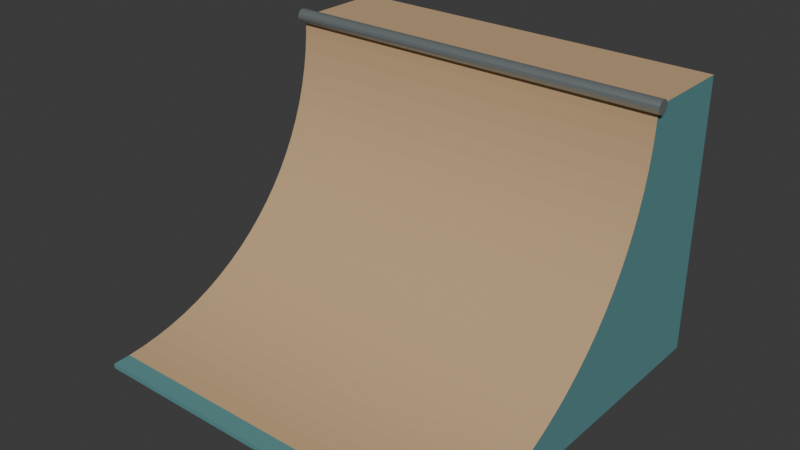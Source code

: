 # Source: source.blend  (saved by Blender 4.3.34; exported with 4.5.12 LTS)
import bpy
from mathutils import Matrix  # noqa: F401  (used for matrix-valued properties, if any)

bpy.ops.wm.read_factory_settings(use_empty=True)
scene = bpy.context.scene
scene.name = 'Scene'

# ---- collections
col_collection = bpy.data.collections.new('Collection'); scene.collection.children.link(col_collection)

# ---- materials (node trees are filled in below, after node groups)
mat_tealsolidsidecheeks = bpy.data.materials.new('TealSolidSideCheeks')
mat_tealsolidsidecheeks.diffuse_color = (0.1, 0.27, 0.28, 1.0)
mat_warmcontinuousridingface = bpy.data.materials.new('WarmContinuousRidingFace')
mat_warmcontinuousridingface.diffuse_color = (0.55, 0.37, 0.2, 1.0)
mat_steeltopcoping = bpy.data.materials.new('SteelTopCoping')
mat_steeltopcoping.diffuse_color = (0.38, 0.43, 0.44, 1.0)

# ---- material node trees
mat_tealsolidsidecheeks.use_nodes = True; mat_tealsolidsidecheeks.node_tree.nodes.clear()
_N = mat_tealsolidsidecheeks.node_tree.nodes; _L = mat_tealsolidsidecheeks.node_tree.links
n0 = _N.new('ShaderNodeBsdfPrincipled'); n0.name = 'Principled BSDF'; n0.location = (10, 300)
n0.inputs[0].default_value = (0.1, 0.27, 0.28, 1.0)
n0.inputs[2].default_value = 0.81
n1 = _N.new('ShaderNodeOutputMaterial'); n1.name = 'Material Output'; n1.location = (300, 300)
_L.new(n0.outputs[0], n1.inputs[0])
n1.is_active_output = True
mat_warmcontinuousridingface.use_nodes = True; mat_warmcontinuousridingface.node_tree.nodes.clear()
_N = mat_warmcontinuousridingface.node_tree.nodes; _L = mat_warmcontinuousridingface.node_tree.links
n0 = _N.new('ShaderNodeBsdfPrincipled'); n0.name = 'Principled BSDF'; n0.location = (10, 300)
n0.inputs[0].default_value = (0.55, 0.37, 0.2, 1.0)
n0.inputs[2].default_value = 0.82
n1 = _N.new('ShaderNodeOutputMaterial'); n1.name = 'Material Output'; n1.location = (300, 300)
_L.new(n0.outputs[0], n1.inputs[0])
n1.is_active_output = True
mat_steeltopcoping.use_nodes = True; mat_steeltopcoping.node_tree.nodes.clear()
_N = mat_steeltopcoping.node_tree.nodes; _L = mat_steeltopcoping.node_tree.links
n0 = _N.new('ShaderNodeBsdfPrincipled'); n0.name = 'Principled BSDF'; n0.location = (10, 300)
n0.inputs[0].default_value = (0.38, 0.43, 0.44, 1.0)
n0.inputs[1].default_value = 0.7
n0.inputs[2].default_value = 0.38
n1 = _N.new('ShaderNodeOutputMaterial'); n1.name = 'Material Output'; n1.location = (300, 300)
_L.new(n0.outputs[0], n1.inputs[0])
n1.is_active_output = True

# ---- world
world_world = bpy.data.worlds.new('World'); scene.world = world_world
world_world.use_nodes = True; world_world.node_tree.nodes.clear()
_N = world_world.node_tree.nodes; _L = world_world.node_tree.links
n0 = _N.new('ShaderNodeOutputWorld'); n0.name = 'World Output'; n0.location = (300, 300)
n1 = _N.new('ShaderNodeBackground'); n1.name = 'Background'; n1.location = (10, 300)
n1.inputs[0].default_value = (0.05088, 0.05088, 0.05088, 1.0)
_L.new(n1.outputs[0], n0.inputs[0])
n0.is_active_output = True
world_world.color = (0.05088, 0.05088, 0.05088)
world_world.sun_shadow_jitter_overblur = 0.0

# ---- meshes
me_wholeconcavebanksidecheeksrearandtopplatform = bpy.data.meshes.new('WholeConcaveBankSideCheeksRearAndTopPlatform')
me_wholeconcavebanksidecheeksrearandtopplatform.from_pydata([(-1.0, -0.95, 0.0), (-1.0, 0.95, 0.0), (-1.0, 0.95, 1.425), (-1.0, 0.45, 1.425), (-1.0, 0.447, 1.333), (-1.0, 0.438, 1.242), (-1.0, 0.4231, 1.152), (-1.0, 0.4023, 1.063), (-1.0, 0.3757, 0.975), (-1.0, 0.3434, 0.8892), (-1.0, 0.3056, 0.8058), (-1.0, 0.2624, 0.725), (-1.0, 0.2141, 0.6472), (-1.0, 0.1607, 0.5727), (-1.0, 0.1026, 0.5019), (-1.0, 0.03995, 0.4351), (-1.0, -0.02692, 0.3724), (-1.0, -0.09773, 0.3143), (-1.0, -0.1722, 0.2609), (-1.0, -0.25, 0.2126), (-1.0, -0.3308, 0.1694), (-1.0, -0.4142, 0.1316), (-1.0, -0.5, 0.0993), (-1.0, -0.5877, 0.0727), (-1.0, -0.6769, 0.0519), (-1.0, -0.7673, 0.03698), (-1.0, -0.8584, 0.028), (-1.0, -0.95, 0.025), (1.0, -0.95, 0.0), (1.0, 0.95, 0.0), (1.0, 0.95, 1.425), (1.0, 0.45, 1.425), (1.0, 0.447, 1.333), (1.0, 0.438, 1.242), (1.0, 0.4231, 1.152), (1.0, 0.4023, 1.063), (1.0, 0.3757, 0.975), (1.0, 0.3434, 0.8892), (1.0, 0.3056, 0.8058), (1.0, 0.2624, 0.725), (1.0, 0.2141, 0.6472), (1.0, 0.1607, 0.5727), (1.0, 0.1026, 0.5019), (1.0, 0.03995, 0.4351), (1.0, -0.02692, 0.3724), (1.0, -0.09773, 0.3143), (1.0, -0.1722, 0.2609), (1.0, -0.25, 0.2126), (1.0, -0.3308, 0.1694), (1.0, -0.4142, 0.1316), (1.0, -0.5, 0.0993), (1.0, -0.5877, 0.0727), (1.0, -0.6769, 0.0519), (1.0, -0.7673, 0.03698), (1.0, -0.8584, 0.028), (1.0, -0.95, 0.025)], [], [(1, 0, 27), (55, 28, 29), (3, 2, 1), (29, 30, 31), (4, 3, 1), (29, 31, 32), (5, 4, 1), (29, 32, 33), (6, 5, 1), (29, 33, 34), (7, 6, 1), (29, 34, 35), (8, 7, 1), (29, 35, 36), (9, 8, 1), (29, 36, 37), (10, 9, 1), (29, 37, 38), (11, 10, 1), (29, 38, 39), (12, 11, 1), (29, 39, 40), (13, 12, 1), (29, 40, 41), (14, 13, 1), (29, 41, 42), (15, 14, 1), (29, 42, 43), (16, 15, 1), (29, 43, 44), (17, 16, 1), (29, 44, 45), (18, 17, 1), (29, 45, 46), (19, 18, 1), (29, 46, 47), (20, 19, 1), (29, 47, 48), (21, 20, 1), (29, 48, 49), (22, 21, 1), (29, 49, 50), (23, 22, 1), (29, 50, 51), (24, 23, 1), (29, 51, 52), (25, 24, 1), (29, 52, 53), (26, 25, 1), (29, 53, 54), (27, 26, 1), (29, 54, 55), (1, 29, 28, 0), (2, 30, 29, 1), (3, 31, 30, 2), (4, 32, 31, 3), (5, 33, 32, 4), (6, 34, 33, 5), (7, 35, 34, 6), (8, 36, 35, 7), (9, 37, 36, 8), (10, 38, 37, 9), (11, 39, 38, 10), (12, 40, 39, 11), (13, 41, 40, 12), (14, 42, 41, 13), (15, 43, 42, 14), (16, 44, 43, 15), (17, 45, 44, 16), (18, 46, 45, 17), (19, 47, 46, 18), (20, 48, 47, 19), (21, 49, 48, 20), (22, 50, 49, 21), (23, 51, 50, 22), (24, 52, 51, 23), (25, 53, 52, 24), (26, 54, 53, 25), (27, 55, 54, 26), (0, 28, 55, 27)])
me_wholeconcavebanksidecheeksrearandtopplatform.polygons.foreach_set('material_index', [0, 0, 0, 0, 0, 0, 0, 0, 0, 0, 0, 0, 0, 0, 0, 0, 0, 0, 0, 0, 0, 0, 0, 0, 0, 0, 0, 0, 0, 0, 0, 0, 0, 0, 0, 0, 0, 0, 0, 0, 0, 0, 0, 0, 0, 0, 0, 0, 0, 0, 0, 0, 0, 0, 1, 1, 1, 1, 1, 1, 1, 1, 1, 1, 1, 1, 1, 1, 1, 1, 1, 1, 1, 1, 1, 1, 1, 1, 0, 0])
me_wholeconcavebanksidecheeksrearandtopplatform.materials.append(mat_tealsolidsidecheeks)
me_wholeconcavebanksidecheeksrearandtopplatform.materials.append(mat_warmcontinuousridingface)
me_wholeconcavebanksidecheeksrearandtopplatform.materials.append(mat_steeltopcoping)
me_wholeconcavebanksidecheeksrearandtopplatform.update()
me_wholetransversetopcoping = bpy.data.meshes.new('WholeTransverseTopCoping')
me_wholetransversetopcoping.from_pydata([(-1.02, 0.415, 1.425), (-1.02, 0.4177, 1.412), (-1.02, 0.4253, 1.4), (-1.02, 0.4366, 1.393), (-1.02, 0.45, 1.39), (-1.02, 0.4634, 1.393), (-1.02, 0.4747, 1.4), (-1.02, 0.4823, 1.412), (-1.02, 0.485, 1.425), (-1.02, 0.4823, 1.438), (-1.02, 0.4747, 1.45), (-1.02, 0.4634, 1.457), (-1.02, 0.45, 1.46), (-1.02, 0.4366, 1.457), (-1.02, 0.4253, 1.45), (-1.02, 0.4177, 1.438), (1.02, 0.415, 1.425), (1.02, 0.4177, 1.412), (1.02, 0.4253, 1.4), (1.02, 0.4366, 1.393), (1.02, 0.45, 1.39), (1.02, 0.4634, 1.393), (1.02, 0.4747, 1.4), (1.02, 0.4823, 1.412), (1.02, 0.485, 1.425), (1.02, 0.4823, 1.438), (1.02, 0.4747, 1.45), (1.02, 0.4634, 1.457), (1.02, 0.45, 1.46), (1.02, 0.4366, 1.457), (1.02, 0.4253, 1.45), (1.02, 0.4177, 1.438)], [], [(15, 14, 13, 12, 11, 10, 9, 8, 7, 6, 5, 4, 3, 2, 1, 0), (16, 17, 18, 19, 20, 21, 22, 23, 24, 25, 26, 27, 28, 29, 30, 31), (0, 1, 17, 16), (1, 2, 18, 17), (2, 3, 19, 18), (3, 4, 20, 19), (4, 5, 21, 20), (5, 6, 22, 21), (6, 7, 23, 22), (7, 8, 24, 23), (8, 9, 25, 24), (9, 10, 26, 25), (10, 11, 27, 26), (11, 12, 28, 27), (12, 13, 29, 28), (13, 14, 30, 29), (14, 15, 31, 30), (15, 0, 16, 31)])
me_wholetransversetopcoping.polygons.foreach_set('material_index', [2, 2, 2, 2, 2, 2, 2, 2, 2, 2, 2, 2, 2, 2, 2, 2, 2, 2])
me_wholetransversetopcoping.materials.append(mat_tealsolidsidecheeks)
me_wholetransversetopcoping.materials.append(mat_warmcontinuousridingface)
me_wholetransversetopcoping.materials.append(mat_steeltopcoping)
me_wholetransversetopcoping.update()

# ---- objects
ob_onecompleteconcavequarterpipe = bpy.data.objects.new('OneCompleteConcaveQuarterPipe', None)
ob_wholeconcavebanksidecheeksrearandtopplatform = bpy.data.objects.new('WholeConcaveBankSideCheeksRearAndTopPlatform', me_wholeconcavebanksidecheeksrearandtopplatform)
ob_wholetransversetopcoping = bpy.data.objects.new('WholeTransverseTopCoping', me_wholetransversetopcoping)

# ---- transforms, parenting, visibility, modifiers, constraints
ob_onecompleteconcavequarterpipe.location = (0.0, 0.0, 0.0)
ob_wholeconcavebanksidecheeksrearandtopplatform.parent = ob_onecompleteconcavequarterpipe
ob_wholeconcavebanksidecheeksrearandtopplatform.location = (0.0, 0.0, 0.0)
ob_wholetransversetopcoping.parent = ob_onecompleteconcavequarterpipe
ob_wholetransversetopcoping.location = (0.0, 0.0, 0.0)

# ---- collection membership
scene.collection.objects.link(ob_onecompleteconcavequarterpipe)
scene.collection.objects.link(ob_wholeconcavebanksidecheeksrearandtopplatform)
scene.collection.objects.link(ob_wholetransversetopcoping)

# ---- scene / render settings (as saved in the file)
scene.frame_start = 1; scene.frame_end = 250; scene.frame_set(1)
scene.render.engine = 'CYCLES'
scene.render.use_compositing = False
scene.cycles.use_denoising = False
scene.cycles.samples = 128
scene.cycles.use_adaptive_sampling = False
scene.cycles.seed = 17
bpy.context.view_layer.update()

# ---- added for rendering (the .blend has no active camera and no usable light): camera, sun
cam_auto = bpy.data.cameras.new('AutoCamera')
cam_auto.lens = 50.0
cam_auto.sensor_width = 36.0
cam_auto.clip_end = 1000.0
ob_auto_camera = bpy.data.objects.new('AutoCamera', cam_auto)
scene.collection.objects.link(ob_auto_camera)
ob_auto_camera.location = (2.91162, -3.49395, 3.0593)
ob_auto_camera.rotation_euler = (1.09748, -7.21219e-08, 0.694738)
scene.camera = ob_auto_camera
light_auto_sun = bpy.data.lights.new('AutoSun', 'SUN')
light_auto_sun.energy = 3.0
light_auto_sun.angle = 0.0523599
ob_auto_sun = bpy.data.objects.new('AutoSun', light_auto_sun)
scene.collection.objects.link(ob_auto_sun)
ob_auto_sun.rotation_euler = (0.872665, 0.174533, 0.523599)
bpy.context.view_layer.update()
